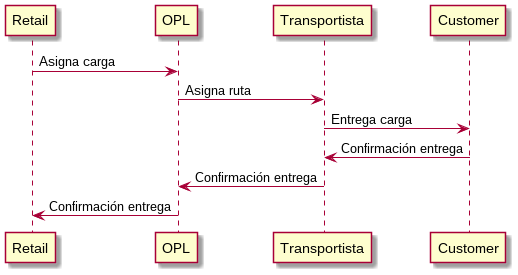

The diagram above was rendered by PlantUML. Its source (embedded in the PNG):
@startuml
Retail -> OPL : Asigna carga
OPL -> Transportista : Asigna ruta
Transportista -> Customer : Entrega carga
Customer -> Transportista : Confirmación entrega
Transportista -> OPL : Confirmación entrega
OPL -> Retail : Confirmación entrega
@enduml